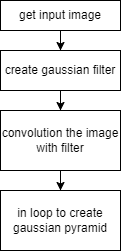

The diagram above was exported from draw.io. Its source (the exported page's mxGraphModel, read from the mxfile embedded in the PNG):
<mxGraphModel dx="1635" dy="804" grid="1" gridSize="10" guides="1" tooltips="1" connect="1" arrows="1" fold="1" page="1" pageScale="1" pageWidth="827" pageHeight="1169" math="0" shadow="0">
  <root>
    <mxCell id="0" />
    <mxCell id="1" parent="0" />
    <mxCell id="Q2xruR0YrueyI4GFfKlE-10" style="edgeStyle=orthogonalEdgeStyle;rounded=0;orthogonalLoop=1;jettySize=auto;html=1;" edge="1" parent="1" source="Q2xruR0YrueyI4GFfKlE-11" target="Q2xruR0YrueyI4GFfKlE-21">
      <mxGeometry relative="1" as="geometry" />
    </mxCell>
    <mxCell id="Q2xruR0YrueyI4GFfKlE-11" value="get input image" style="rounded=0;whiteSpace=wrap;html=1;" vertex="1" parent="1">
      <mxGeometry x="230" y="170" width="120" height="30" as="geometry" />
    </mxCell>
    <mxCell id="Q2xruR0YrueyI4GFfKlE-25" style="edgeStyle=orthogonalEdgeStyle;rounded=0;orthogonalLoop=1;jettySize=auto;html=1;entryX=0.5;entryY=0;entryDx=0;entryDy=0;" edge="1" parent="1" source="Q2xruR0YrueyI4GFfKlE-21" target="Q2xruR0YrueyI4GFfKlE-23">
      <mxGeometry relative="1" as="geometry" />
    </mxCell>
    <mxCell id="Q2xruR0YrueyI4GFfKlE-21" value="create gaussian filter" style="rounded=0;whiteSpace=wrap;html=1;" vertex="1" parent="1">
      <mxGeometry x="230" y="220" width="120" height="40" as="geometry" />
    </mxCell>
    <mxCell id="Q2xruR0YrueyI4GFfKlE-27" style="edgeStyle=orthogonalEdgeStyle;rounded=0;orthogonalLoop=1;jettySize=auto;html=1;" edge="1" parent="1" source="Q2xruR0YrueyI4GFfKlE-23" target="Q2xruR0YrueyI4GFfKlE-26">
      <mxGeometry relative="1" as="geometry" />
    </mxCell>
    <mxCell id="Q2xruR0YrueyI4GFfKlE-23" value="convolution the image with filter" style="rounded=0;whiteSpace=wrap;html=1;" vertex="1" parent="1">
      <mxGeometry x="230" y="280" width="120" height="60" as="geometry" />
    </mxCell>
    <mxCell id="Q2xruR0YrueyI4GFfKlE-26" value="in loop to create gaussian pyramid" style="rounded=0;whiteSpace=wrap;html=1;" vertex="1" parent="1">
      <mxGeometry x="230" y="360" width="120" height="60" as="geometry" />
    </mxCell>
  </root>
</mxGraphModel>